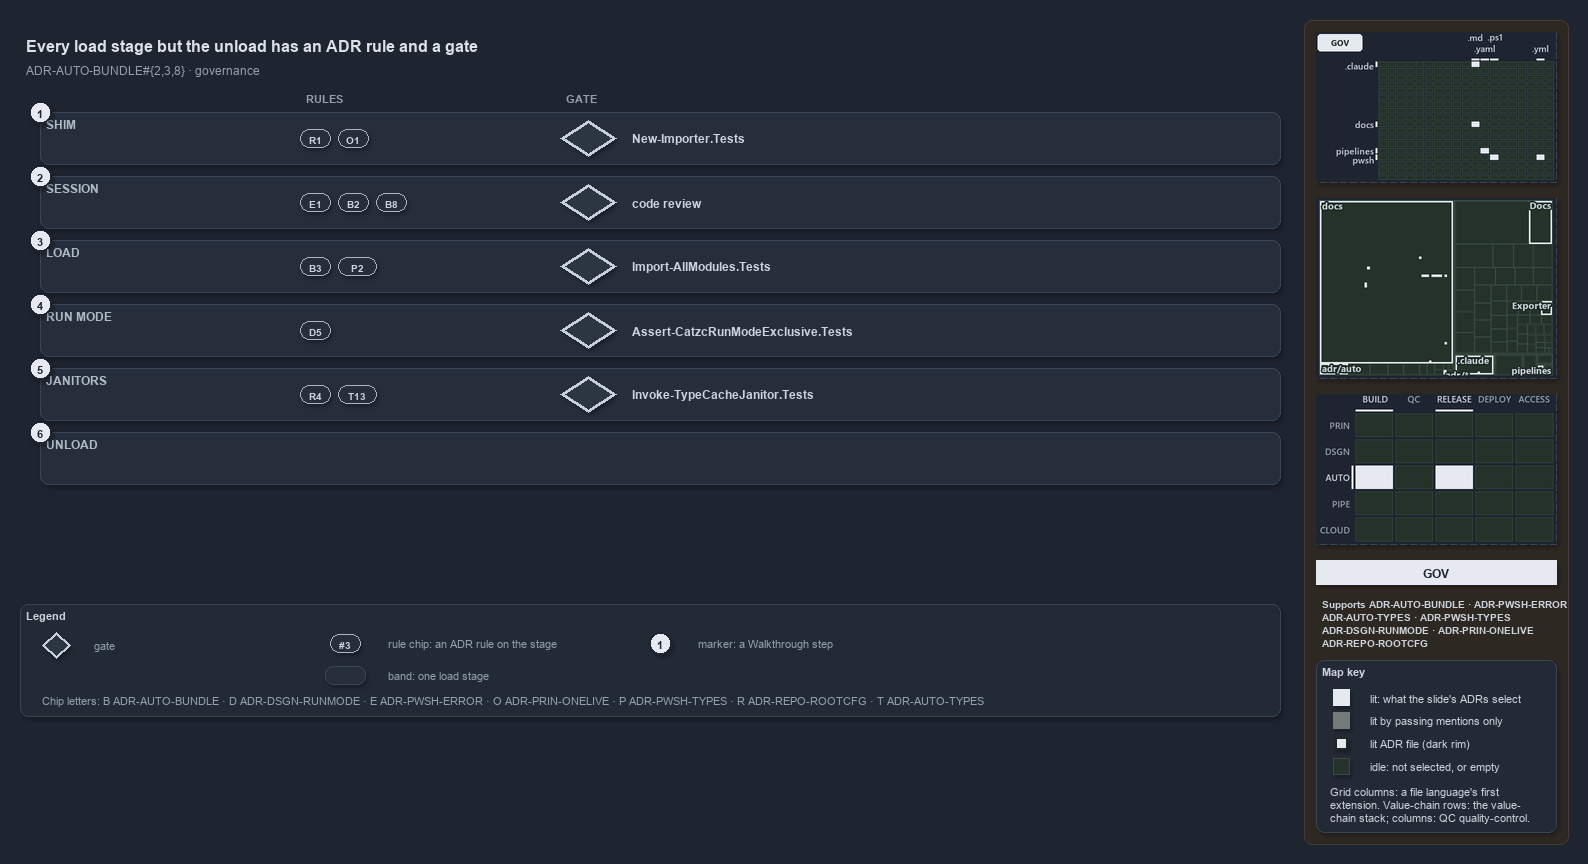

The diagram above was exported from draw.io. Its source (the exported page's mxGraphModel, read from the mxfile embedded in the PNG):
<mxGraphModel dx="1024" dy="768" grid="0" gridSize="10" guides="1" tooltips="1" connect="1" arrows="1" fold="1" page="1" pageScale="1" pageWidth="1572" pageHeight="720" background="#1E2430" math="0" shadow="1">
  <root>
    <mxCell id="0" />
    <mxCell id="1" parent="0" />
    <mxCell id="sidebar-bg" value="" style="rounded=1;arcSize=2;html=1;fillColor=#2E2823;strokeColor=#453C33;shadow=0;" vertex="1" parent="1">
      <mxGeometry x="1304" y="4" width="264" height="824" as="geometry" />
    </mxCell>
    <mxCell id="title" value="Every load stage but the unload has an ADR rule and a gate" style="text;html=1;align=left;verticalAlign=middle;fontSize=16;fontStyle=1;fontColor=#DDE2E9;" vertex="1" parent="1">
      <mxGeometry x="20" y="14" width="1260" height="30" as="geometry" />
    </mxCell>
    <mxCell id="subtitle" value="ADR-AUTO-BUNDLE#{2,3,8} &amp;#183; governance" style="text;html=1;align=left;verticalAlign=middle;fontSize=12;fontColor=#949FAE;" vertex="1" parent="1">
      <mxGeometry x="20" y="44" width="1240" height="20" as="geometry" />
    </mxCell>
    <mxCell id="head-rule" value="RULES" style="text;html=1;align=left;verticalAlign=middle;fontSize=11;fontStyle=1;fontColor=#949FAE;" vertex="1" parent="1">
      <mxGeometry x="300" y="72" width="120" height="18" as="geometry" />
    </mxCell>
    <mxCell id="head-gate" value="GATE" style="text;html=1;align=left;verticalAlign=middle;fontSize=11;fontStyle=1;fontColor=#949FAE;" vertex="1" parent="1">
      <mxGeometry x="560" y="72" width="120" height="18" as="geometry" />
    </mxCell>
    <mxCell id="band-shim" value="SHIM" style="rounded=1;html=1;arcSize=3;fillColor=#262E3B;strokeColor=#3A4555;verticalAlign=top;align=left;spacingLeft=24;fontStyle=1;fontSize=12;fontColor=#B0BAC7;" vertex="1" parent="1">
      <mxGeometry x="40" y="96" width="1240" height="52" as="geometry" />
    </mxCell>
    <mxCell id="chip-shim-R1" value="R1" style="rounded=1;arcSize=50;whiteSpace=wrap;html=1;fillColor=#262E3B;strokeColor=#AAB4C3;fontColor=#CDD3DC;fontStyle=1;fontSize=10.5;" vertex="1" parent="1">
      <mxGeometry x="300" y="113" width="30" height="18" as="geometry" />
    </mxCell>
    <mxCell id="chip-shim-O1" value="O1" style="rounded=1;arcSize=50;whiteSpace=wrap;html=1;fillColor=#262E3B;strokeColor=#AAB4C3;fontColor=#CDD3DC;fontStyle=1;fontSize=10.5;" vertex="1" parent="1">
      <mxGeometry x="338" y="113" width="30" height="18" as="geometry" />
    </mxCell>
    <mxCell id="gate-shim" value="" style="rhombus;whiteSpace=wrap;html=1;fillColor=#2C3542;strokeColor=#C7D0DB;strokeWidth=3;fontSize=12;fontColor=#CDD3DC;" vertex="1" parent="1">
      <mxGeometry x="560" y="104" width="56" height="36" as="geometry" />
    </mxCell>
    <mxCell id="gate-shim-name" value="&lt;b&gt;New-Importer.Tests&lt;/b&gt;" style="text;html=1;align=left;verticalAlign=middle;fontSize=12;fontStyle=1;fontColor=#CDD3DC;" vertex="1" parent="1">
      <mxGeometry x="626" y="112" width="600" height="20" as="geometry" />
    </mxCell>
    <mxCell id="band-session" value="SESSION" style="rounded=1;html=1;arcSize=3;fillColor=#262E3B;strokeColor=#3A4555;verticalAlign=top;align=left;spacingLeft=24;fontStyle=1;fontSize=12;fontColor=#B0BAC7;" vertex="1" parent="1">
      <mxGeometry x="40" y="160" width="1240" height="52" as="geometry" />
    </mxCell>
    <mxCell id="chip-session-E1" value="E1" style="rounded=1;arcSize=50;whiteSpace=wrap;html=1;fillColor=#262E3B;strokeColor=#AAB4C3;fontColor=#CDD3DC;fontStyle=1;fontSize=10.5;" vertex="1" parent="1">
      <mxGeometry x="300" y="177" width="30" height="18" as="geometry" />
    </mxCell>
    <mxCell id="chip-session-B2" value="B2" style="rounded=1;arcSize=50;whiteSpace=wrap;html=1;fillColor=#262E3B;strokeColor=#AAB4C3;fontColor=#CDD3DC;fontStyle=1;fontSize=10.5;" vertex="1" parent="1">
      <mxGeometry x="338" y="177" width="30" height="18" as="geometry" />
    </mxCell>
    <mxCell id="chip-session-B8" value="B8" style="rounded=1;arcSize=50;whiteSpace=wrap;html=1;fillColor=#262E3B;strokeColor=#AAB4C3;fontColor=#CDD3DC;fontStyle=1;fontSize=10.5;" vertex="1" parent="1">
      <mxGeometry x="376" y="177" width="30" height="18" as="geometry" />
    </mxCell>
    <mxCell id="gate-session" value="" style="rhombus;whiteSpace=wrap;html=1;fillColor=#2C3542;strokeColor=#C7D0DB;strokeWidth=3;fontSize=12;fontColor=#CDD3DC;" vertex="1" parent="1">
      <mxGeometry x="560" y="168" width="56" height="36" as="geometry" />
    </mxCell>
    <mxCell id="gate-session-name" value="&lt;b&gt;code review&lt;/b&gt;" style="text;html=1;align=left;verticalAlign=middle;fontSize=12;fontStyle=1;fontColor=#CDD3DC;" vertex="1" parent="1">
      <mxGeometry x="626" y="176" width="600" height="20" as="geometry" />
    </mxCell>
    <mxCell id="band-load" value="LOAD" style="rounded=1;html=1;arcSize=3;fillColor=#262E3B;strokeColor=#3A4555;verticalAlign=top;align=left;spacingLeft=24;fontStyle=1;fontSize=12;fontColor=#B0BAC7;" vertex="1" parent="1">
      <mxGeometry x="40" y="224" width="1240" height="52" as="geometry" />
    </mxCell>
    <mxCell id="chip-load-B3" value="B3" style="rounded=1;arcSize=50;whiteSpace=wrap;html=1;fillColor=#262E3B;strokeColor=#AAB4C3;fontColor=#CDD3DC;fontStyle=1;fontSize=10.5;" vertex="1" parent="1">
      <mxGeometry x="300" y="241" width="30" height="18" as="geometry" />
    </mxCell>
    <mxCell id="chip-load-T10" value="P2" style="rounded=1;arcSize=50;whiteSpace=wrap;html=1;fillColor=#262E3B;strokeColor=#AAB4C3;fontColor=#CDD3DC;fontStyle=1;fontSize=10.5;" vertex="1" parent="1">
      <mxGeometry x="338" y="241" width="38" height="18" as="geometry" />
    </mxCell>
    <mxCell id="gate-load" value="" style="rhombus;whiteSpace=wrap;html=1;fillColor=#2C3542;strokeColor=#C7D0DB;strokeWidth=3;fontSize=12;fontColor=#CDD3DC;" vertex="1" parent="1">
      <mxGeometry x="560" y="232" width="56" height="36" as="geometry" />
    </mxCell>
    <mxCell id="gate-load-name" value="&lt;b&gt;Import-AllModules.Tests&lt;/b&gt;" style="text;html=1;align=left;verticalAlign=middle;fontSize=12;fontStyle=1;fontColor=#CDD3DC;" vertex="1" parent="1">
      <mxGeometry x="626" y="240" width="600" height="20" as="geometry" />
    </mxCell>
    <mxCell id="band-runmode" value="RUN MODE" style="rounded=1;html=1;arcSize=3;fillColor=#262E3B;strokeColor=#3A4555;verticalAlign=top;align=left;spacingLeft=24;fontStyle=1;fontSize=12;fontColor=#B0BAC7;" vertex="1" parent="1">
      <mxGeometry x="40" y="288" width="1240" height="52" as="geometry" />
    </mxCell>
    <mxCell id="chip-runmode-D5" value="D5" style="rounded=1;arcSize=50;whiteSpace=wrap;html=1;fillColor=#262E3B;strokeColor=#AAB4C3;fontColor=#CDD3DC;fontStyle=1;fontSize=10.5;" vertex="1" parent="1">
      <mxGeometry x="300" y="305" width="30" height="18" as="geometry" />
    </mxCell>
    <mxCell id="gate-runmode" value="" style="rhombus;whiteSpace=wrap;html=1;fillColor=#2C3542;strokeColor=#C7D0DB;strokeWidth=3;fontSize=12;fontColor=#CDD3DC;" vertex="1" parent="1">
      <mxGeometry x="560" y="296" width="56" height="36" as="geometry" />
    </mxCell>
    <mxCell id="gate-runmode-name" value="&lt;b&gt;Assert-CatzcRunModeExclusive.Tests&lt;/b&gt;" style="text;html=1;align=left;verticalAlign=middle;fontSize=12;fontStyle=1;fontColor=#CDD3DC;" vertex="1" parent="1">
      <mxGeometry x="626" y="304" width="600" height="20" as="geometry" />
    </mxCell>
    <mxCell id="band-janitors" value="JANITORS" style="rounded=1;html=1;arcSize=3;fillColor=#262E3B;strokeColor=#3A4555;verticalAlign=top;align=left;spacingLeft=24;fontStyle=1;fontSize=12;fontColor=#B0BAC7;" vertex="1" parent="1">
      <mxGeometry x="40" y="352" width="1240" height="52" as="geometry" />
    </mxCell>
    <mxCell id="chip-janitors-R4" value="R4" style="rounded=1;arcSize=50;whiteSpace=wrap;html=1;fillColor=#262E3B;strokeColor=#AAB4C3;fontColor=#CDD3DC;fontStyle=1;fontSize=10.5;" vertex="1" parent="1">
      <mxGeometry x="300" y="369" width="30" height="18" as="geometry" />
    </mxCell>
    <mxCell id="chip-janitors-T13" value="T13" style="rounded=1;arcSize=50;whiteSpace=wrap;html=1;fillColor=#262E3B;strokeColor=#AAB4C3;fontColor=#CDD3DC;fontStyle=1;fontSize=10.5;" vertex="1" parent="1">
      <mxGeometry x="338" y="369" width="38" height="18" as="geometry" />
    </mxCell>
    <mxCell id="gate-janitors" value="" style="rhombus;whiteSpace=wrap;html=1;fillColor=#2C3542;strokeColor=#C7D0DB;strokeWidth=3;fontSize=12;fontColor=#CDD3DC;" vertex="1" parent="1">
      <mxGeometry x="560" y="360" width="56" height="36" as="geometry" />
    </mxCell>
    <mxCell id="gate-janitors-name" value="&lt;b&gt;Invoke-TypeCacheJanitor.Tests&lt;/b&gt;" style="text;html=1;align=left;verticalAlign=middle;fontSize=12;fontStyle=1;fontColor=#CDD3DC;" vertex="1" parent="1">
      <mxGeometry x="626" y="368" width="600" height="20" as="geometry" />
    </mxCell>
    <mxCell id="band-unload" value="UNLOAD" style="rounded=1;html=1;arcSize=3;fillColor=#262E3B;strokeColor=#3A4555;verticalAlign=top;align=left;spacingLeft=24;fontStyle=1;fontSize=12;fontColor=#B0BAC7;" vertex="1" parent="1">
      <mxGeometry x="40" y="416" width="1240" height="52" as="geometry" />
    </mxCell>
    <mxCell id="mark-1" value="1" style="ellipse;html=1;fillColor=#E6EAF0;strokeColor=#1E2430;strokeWidth=2;fontColor=#1E2430;fontStyle=1;fontSize=11;" vertex="1" parent="1">
      <mxGeometry x="29" y="85" width="22" height="22" as="geometry" />
    </mxCell>
    <mxCell id="mark-2" value="2" style="ellipse;html=1;fillColor=#E6EAF0;strokeColor=#1E2430;strokeWidth=2;fontColor=#1E2430;fontStyle=1;fontSize=11;" vertex="1" parent="1">
      <mxGeometry x="29" y="149" width="22" height="22" as="geometry" />
    </mxCell>
    <mxCell id="mark-3" value="3" style="ellipse;html=1;fillColor=#E6EAF0;strokeColor=#1E2430;strokeWidth=2;fontColor=#1E2430;fontStyle=1;fontSize=11;" vertex="1" parent="1">
      <mxGeometry x="29" y="213" width="22" height="22" as="geometry" />
    </mxCell>
    <mxCell id="mark-4" value="4" style="ellipse;html=1;fillColor=#E6EAF0;strokeColor=#1E2430;strokeWidth=2;fontColor=#1E2430;fontStyle=1;fontSize=11;" vertex="1" parent="1">
      <mxGeometry x="29" y="277" width="22" height="22" as="geometry" />
    </mxCell>
    <mxCell id="mark-5" value="5" style="ellipse;html=1;fillColor=#E6EAF0;strokeColor=#1E2430;strokeWidth=2;fontColor=#1E2430;fontStyle=1;fontSize=11;" vertex="1" parent="1">
      <mxGeometry x="29" y="341" width="22" height="22" as="geometry" />
    </mxCell>
    <mxCell id="mark-6" value="6" style="ellipse;html=1;fillColor=#E6EAF0;strokeColor=#1E2430;strokeWidth=2;fontColor=#1E2430;fontStyle=1;fontSize=11;" vertex="1" parent="1">
      <mxGeometry x="29" y="405" width="22" height="22" as="geometry" />
    </mxCell>
    <mxCell id="legend" value="&lt;b&gt;Legend&lt;/b&gt;" style="rounded=1;whiteSpace=wrap;html=1;arcSize=6;fillColor=#222A36;strokeColor=#3A4555;align=left;verticalAlign=top;spacing=8;fontSize=11;fontColor=#CDD3DC;" vertex="1" parent="1">
      <mxGeometry x="20" y="588" width="1260" height="112" as="geometry" />
    </mxCell>
    <mxCell id="legend-gate" value="" style="rhombus;whiteSpace=wrap;html=1;fillColor=#2C3542;strokeColor=#C7D0DB;strokeWidth=3;fontSize=12;fontColor=#CDD3DC;" vertex="1" parent="1">
      <mxGeometry x="42" y="616" width="28" height="26" as="geometry" />
    </mxCell>
    <mxCell id="legend-gate-text" value="gate" style="text;html=1;align=left;verticalAlign=middle;fontSize=11;fontColor=#949FAE;" vertex="1" parent="1">
      <mxGeometry x="88" y="619" width="200" height="20" as="geometry" />
    </mxCell>
    <mxCell id="legend-chip" value="#3" style="rounded=1;arcSize=50;whiteSpace=wrap;html=1;fillColor=#262E3B;strokeColor=#AAB4C3;fontColor=#CDD3DC;fontStyle=1;fontSize=10.5;" vertex="1" parent="1">
      <mxGeometry x="330" y="618" width="30" height="18" as="geometry" />
    </mxCell>
    <mxCell id="legend-chip-text" value="rule chip: an ADR rule on the stage" style="text;html=1;align=left;verticalAlign=middle;fontSize=11;fontColor=#949FAE;" vertex="1" parent="1">
      <mxGeometry x="382" y="617" width="240" height="20" as="geometry" />
    </mxCell>
    <mxCell id="legend-band" value="" style="rounded=1;html=1;arcSize=3;fillColor=#262E3B;strokeColor=#3A4555;" vertex="1" parent="1">
      <mxGeometry x="325" y="650" width="40" height="18" as="geometry" />
    </mxCell>
    <mxCell id="legend-band-text" value="band: one load stage" style="text;html=1;align=left;verticalAlign=middle;fontSize=11;fontColor=#949FAE;" vertex="1" parent="1">
      <mxGeometry x="382" y="649" width="240" height="20" as="geometry" />
    </mxCell>
    <mxCell id="legend-mark" value="1" style="ellipse;html=1;fillColor=#E6EAF0;strokeColor=#1E2430;strokeWidth=2;fontColor=#1E2430;fontStyle=1;fontSize=11;" vertex="1" parent="1">
      <mxGeometry x="649" y="616" width="22" height="22" as="geometry" />
    </mxCell>
    <mxCell id="legend-mark-text" value="marker: a Walkthrough step" style="text;html=1;align=left;verticalAlign=middle;fontSize=11;fontColor=#949FAE;" vertex="1" parent="1">
      <mxGeometry x="692" y="617" width="240" height="20" as="geometry" />
    </mxCell>
    <mxCell id="legend-letters" value="Chip letters: B ADR-AUTO-BUNDLE &amp;#183; D ADR-DSGN-RUNMODE &amp;#183; E ADR-PWSH-ERROR &amp;#183; O ADR-PRIN-ONELIVE &amp;#183; P ADR-PWSH-TYPES &amp;#183; R ADR-REPO-ROOTCFG &amp;#183; T ADR-AUTO-TYPES" style="text;html=1;align=left;verticalAlign=middle;fontSize=11;fontColor=#949FAE;" vertex="1" parent="1">
      <mxGeometry x="36" y="674" width="1180" height="20" as="geometry" />
    </mxCell>
    <mxCell id="minimap-grid" value="" style="shape=image;html=1;imageAspect=0;aspect=fixed;verticalLabelPosition=bottom;strokeColor=#3A4555;dashed=1;fillColor=#222A36;image=data:image/png,(base64 omitted: 10912 chars);" vertex="1" parent="1">
      <mxGeometry x="1316" y="16" width="240" height="150" as="geometry" />
    </mxCell>
    <mxCell id="minimap-tree" value="" style="shape=image;html=1;imageAspect=0;aspect=fixed;verticalLabelPosition=bottom;strokeColor=#3A4555;dashed=1;fillColor=#222A36;image=data:image/png,(base64 omitted: 15476 chars);" vertex="1" parent="1">
      <mxGeometry x="1316" y="182" width="240" height="180" as="geometry" />
    </mxCell>
    <mxCell id="minimap-chain" value="" style="shape=image;html=1;imageAspect=0;aspect=fixed;verticalLabelPosition=bottom;strokeColor=#3A4555;dashed=1;fillColor=#222A36;image=data:image/png,(base64 omitted: 13200 chars);" vertex="1" parent="1">
      <mxGeometry x="1316" y="378" width="240" height="150" as="geometry" />
    </mxCell>
    <mxCell id="lens-badge" value="GOV" style="rounded=0;whiteSpace=wrap;html=1;align=center;verticalAlign=middle;fontSize=12;fontStyle=1;fontColor=#1E2430;fillColor=#E6EAF0;strokeColor=none;" vertex="1" parent="1">
      <mxGeometry x="1316" y="544" width="240" height="24" as="geometry" />
    </mxCell>
    <mxCell id="supports" value="&lt;b&gt;Supports&lt;/b&gt; ADR-AUTO-BUNDLE &amp;#183; ADR-PWSH-ERROR&lt;br&gt;ADR-AUTO-TYPES &amp;#183; ADR-PWSH-TYPES&lt;br&gt;ADR-DSGN-RUNMODE &amp;#183; ADR-PRIN-ONELIVE&lt;br&gt;ADR-REPO-ROOTCFG" style="text;html=1;whiteSpace=wrap;align=left;verticalAlign=top;fontSize=10.5;fontColor=#CDD3DC;spacing=0;" vertex="1" parent="1">
      <mxGeometry x="1316" y="576" width="240" height="60" as="geometry" />
    </mxCell>
    <mxCell id="mapkey" value="&lt;b&gt;Map key&lt;/b&gt;" style="rounded=1;arcSize=6;whiteSpace=wrap;html=1;align=left;verticalAlign=top;fontSize=11;fontColor=#CDD3DC;fillColor=#222A36;strokeColor=#3A4555;spacingLeft=8;spacingTop=2;" vertex="1" parent="1">
      <mxGeometry x="1316" y="644" width="240" height="172" as="geometry" />
    </mxCell>
    <mxCell id="mapkey-lit" value="" style="rounded=0;html=1;fillColor=#E6EAF0;strokeColor=#E6EAF0;" vertex="1" parent="1">
      <mxGeometry x="1333.0" y="673.0" width="16" height="16" as="geometry" />
    </mxCell>
    <mxCell id="mapkey-lit-text" value="lit: what the slide's ADRs select" style="text;html=1;align=left;verticalAlign=middle;fontSize=11;fontColor=#CDD3DC;" vertex="1" parent="1">
      <mxGeometry x="1364" y="671" width="184" height="20" as="geometry" />
    </mxCell>
    <mxCell id="mapkey-touched" value="" style="rounded=0;html=1;fillColor=#727C79;strokeColor=#727C79;" vertex="1" parent="1">
      <mxGeometry x="1333.0" y="696.0" width="16" height="16" as="geometry" />
    </mxCell>
    <mxCell id="mapkey-touched-text" value="lit by passing mentions only" style="text;html=1;align=left;verticalAlign=middle;fontSize=11;fontColor=#CDD3DC;" vertex="1" parent="1">
      <mxGeometry x="1364" y="694" width="184" height="20" as="geometry" />
    </mxCell>
    <mxCell id="mapkey-adr" value="" style="rounded=0;html=1;fillColor=#E6EAF0;strokeColor=#1C2A24;strokeWidth=2;" vertex="1" parent="1">
      <mxGeometry x="1335.0" y="721.0" width="12" height="12" as="geometry" />
    </mxCell>
    <mxCell id="mapkey-adr-text" value="lit ADR file (dark rim)" style="text;html=1;align=left;verticalAlign=middle;fontSize=11;fontColor=#CDD3DC;" vertex="1" parent="1">
      <mxGeometry x="1364" y="717" width="184" height="20" as="geometry" />
    </mxCell>
    <mxCell id="mapkey-idle" value="" style="rounded=0;html=1;fillColor=#243229;strokeColor=#3B4D43;" vertex="1" parent="1">
      <mxGeometry x="1333.0" y="742.0" width="16" height="16" as="geometry" />
    </mxCell>
    <mxCell id="mapkey-idle-text" value="idle: not selected, or empty" style="text;html=1;align=left;verticalAlign=middle;fontSize=11;fontColor=#CDD3DC;" vertex="1" parent="1">
      <mxGeometry x="1364" y="740" width="184" height="20" as="geometry" />
    </mxCell>
    <mxCell id="mapkey-codes" value="Grid columns: a file language's first&lt;br&gt;extension. Value-chain rows: the value-&lt;br&gt;chain stack; columns: QC quality-control." style="text;html=1;align=left;verticalAlign=top;whiteSpace=wrap;fontSize=11;fontColor=#CDD3DC;" vertex="1" parent="1">
      <mxGeometry x="1324" y="764" width="224" height="46" as="geometry" />
    </mxCell>
  </root>
</mxGraphModel>